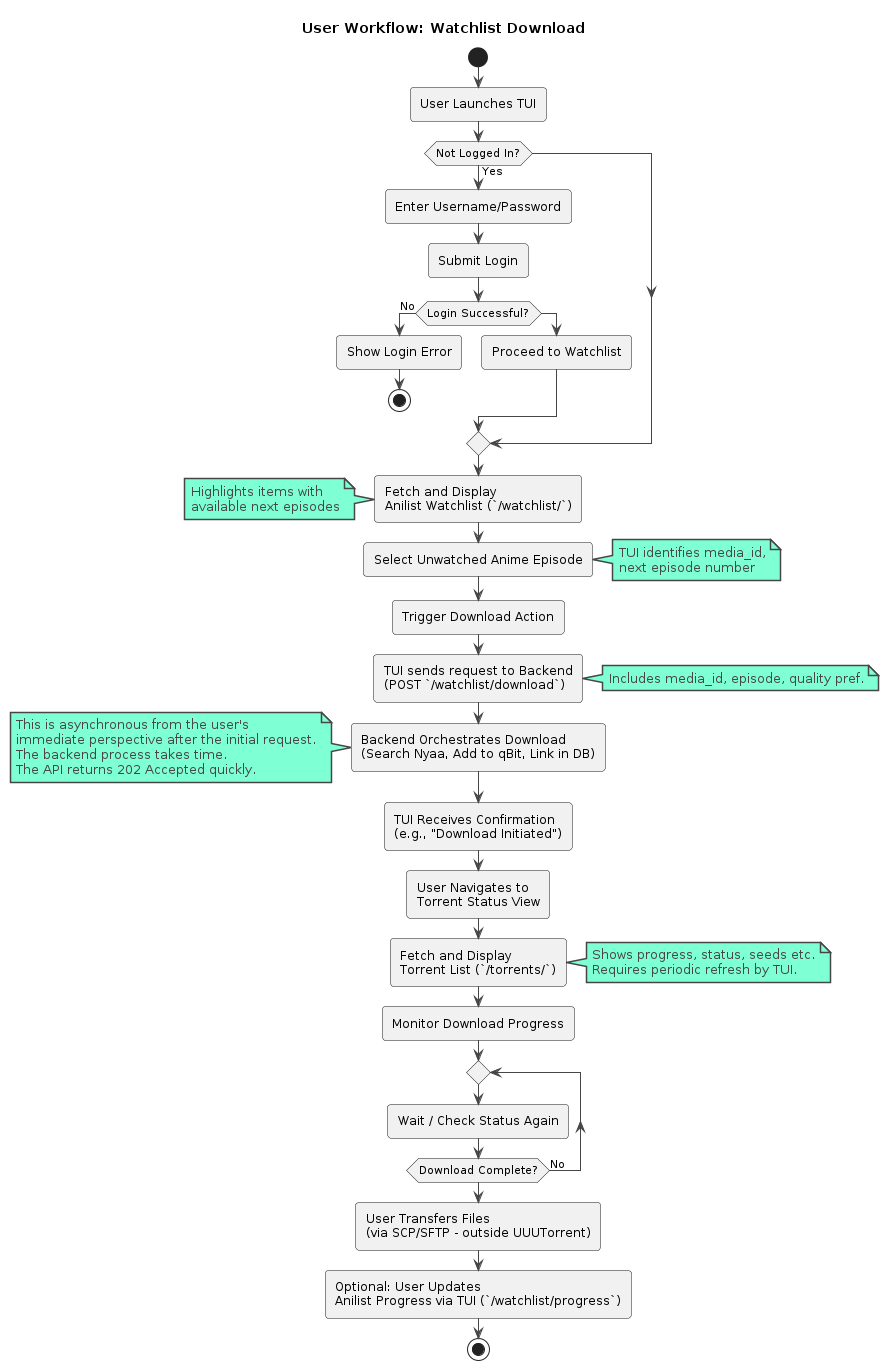

The diagram above was rendered by PlantUML. Its source (embedded in the PNG):
@startuml User Experience View - Interaction Flow 

!theme vibrant

title User Workflow: Watchlist Download

start

:User Launches TUI;

if (Not Logged In?) then (Yes)
  :Enter Username/Password;
  :Submit Login;
  if (Login Successful?) then (No)
    :Show Login Error;
    stop
  else
    :Proceed to Watchlist;
  endif
endif

:Fetch and Display\nAnilist Watchlist (`/watchlist/`);
note left
  Highlights items with
  available next episodes
end note

:Select Unwatched Anime Episode;
note right
  TUI identifies media_id,
  next episode number
end note


:Trigger Download Action;

:TUI sends request to Backend\n(POST `/watchlist/download`);
note right
  Includes media_id, episode, quality pref.
end note

:Backend Orchestrates Download\n(Search Nyaa, Add to qBit, Link in DB);
note left
  This is asynchronous from the user's
  immediate perspective after the initial request.
  The backend process takes time.
  The API returns 202 Accepted quickly.
end note

:TUI Receives Confirmation\n(e.g., "Download Initiated");

:User Navigates to\nTorrent Status View;

:Fetch and Display\nTorrent List (`/torrents/`);
note right
  Shows progress, status, seeds etc.
  Requires periodic refresh by TUI.
end note

:Monitor Download Progress;

repeat
  :Wait / Check Status Again;
repeat while (Download Complete?) is (No)

:User Transfers Files\n(via SCP/SFTP - outside UUUTorrent);
:Optional: User Updates\nAnilist Progress via TUI (`/watchlist/progress`);

stop

@enduml